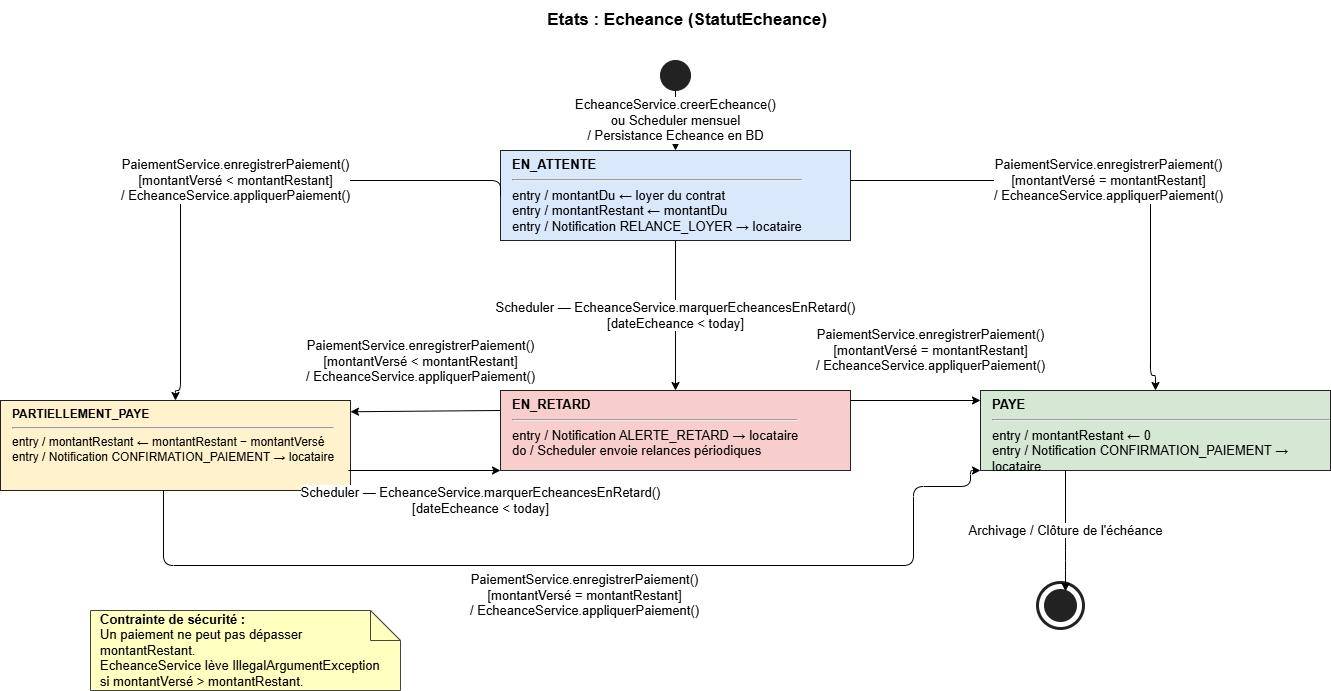

The diagram above was exported from draw.io. Its source (the exported page's mxGraphModel, read from the mxfile embedded in the PNG):
<mxGraphModel dx="2526" dy="571" grid="1" gridSize="10" guides="1" tooltips="1" connect="1" arrows="1" fold="1" page="1" pageScale="1" pageWidth="1654" pageHeight="1169" math="0" shadow="0">
  <root>
    <mxCell id="0" />
    <mxCell id="1" parent="0" />
    <mxCell id="title" parent="1" style="text;html=1;strokeColor=none;fillColor=none;align=center;verticalAlign=middle;whiteSpace=wrap;rounded=0;fontSize=17;fontStyle=1;" value="Etats : Echeance (StatutEcheance)" vertex="1">
      <mxGeometry height="40" width="500" x="427" y="30" as="geometry" />
    </mxCell>
    <mxCell id="start" parent="1" style="ellipse;aspect=fixed;fillColor=#222222;strokeColor=#222222;fontSize=13;" value="" vertex="1">
      <mxGeometry height="30" width="30" x="650" y="90" as="geometry" />
    </mxCell>
    <mxCell id="en_attente" parent="1" style="rounded=0;whiteSpace=wrap;html=1;fillColor=#dae8fc;strokeColor=#222222;align=left;spacingLeft=10;verticalAlign=top;fontSize=13;" value="&lt;b&gt;EN_ATTENTE&lt;/b&gt;&lt;hr&gt;entry / montantDu ← loyer du contrat&lt;br&gt;entry / montantRestant ← montantDu&lt;br&gt;entry / Notification RELANCE_LOYER → locataire" vertex="1">
      <mxGeometry height="90" width="350" x="490" y="180" as="geometry" />
    </mxCell>
    <mxCell id="partiellement_paye" parent="1" style="rounded=0;whiteSpace=wrap;html=1;fillColor=#fff2cc;strokeColor=#222222;align=left;spacingLeft=10;verticalAlign=top;fontSize=12;" value="&lt;b&gt;PARTIELLEMENT_PAYE&lt;/b&gt;&lt;hr&gt;entry / montantRestant ← montantRestant − montantVersé&lt;br&gt;entry / Notification CONFIRMATION_PAIEMENT → locataire" vertex="1">
      <mxGeometry height="90" width="350" x="-10" y="430" as="geometry" />
    </mxCell>
    <mxCell id="en_retard" parent="1" style="rounded=0;whiteSpace=wrap;html=1;fillColor=#f8cecc;strokeColor=#222222;align=left;spacingLeft=10;verticalAlign=top;fontSize=13;" value="&lt;b&gt;EN_RETARD&lt;/b&gt;&lt;hr&gt;entry / Notification ALERTE_RETARD → locataire&lt;br&gt;do / Scheduler envoie relances périodiques" vertex="1">
      <mxGeometry height="80" width="350" x="490" y="420" as="geometry" />
    </mxCell>
    <mxCell id="paye" parent="1" style="rounded=0;whiteSpace=wrap;html=1;fillColor=#d5e8d4;strokeColor=#222222;align=left;spacingLeft=10;verticalAlign=top;fontSize=13;" value="&lt;b&gt;PAYE&lt;/b&gt;&lt;hr&gt;entry / montantRestant ← 0&lt;br&gt;entry / Notification CONFIRMATION_PAIEMENT → locataire" vertex="1">
      <mxGeometry height="80" width="350" x="970" y="420" as="geometry" />
    </mxCell>
    <mxCell id="end" parent="1" style="ellipse;aspect=fixed;fillColor=#222222;strokeColor=#222222;strokeWidth=3;fontSize=13;" value="" vertex="1">
      <mxGeometry height="30" width="30" x="1035" y="620" as="geometry" />
    </mxCell>
    <mxCell id="end_outer" parent="1" style="ellipse;aspect=fixed;fillColor=none;strokeColor=#222222;strokeWidth=3;fontSize=13;" value="" vertex="1">
      <mxGeometry height="46" width="46" x="1027" y="612" as="geometry" />
    </mxCell>
    <mxCell id="t_start_attente" edge="1" parent="1" source="start" style="edgeStyle=orthogonalEdgeStyle;html=1;fontSize=13;align=center;" target="en_attente" value="EcheanceService.creerEcheance()&lt;br&gt;ou Scheduler mensuel&lt;br&gt;/ Persistance Echeance en BD">
      <mxGeometry relative="1" as="geometry" />
    </mxCell>
    <mxCell id="t_attente_partiel" edge="1" parent="1" source="en_attente" style="edgeStyle=orthogonalEdgeStyle;html=1;fontSize=13;align=center;exitX=0;exitY=0.5;exitDx=0;exitDy=0;entryX=0.5;entryY=0;entryDx=0;entryDy=0;" target="partiellement_paye" value="PaiementService.enregistrerPaiement()&lt;br&gt;[montantVersé &amp;lt; montantRestant]&lt;br&gt;/ EcheanceService.appliquerPaiement()">
      <mxGeometry relative="1" as="geometry">
        <Array as="points">
          <mxPoint x="490" y="210" />
          <mxPoint x="170" y="210" />
          <mxPoint x="170" y="420" />
          <mxPoint x="165" y="420" />
        </Array>
        <mxPoint x="165" y="400" as="targetPoint" />
      </mxGeometry>
    </mxCell>
    <mxCell id="t_attente_paye" edge="1" parent="1" style="edgeStyle=orthogonalEdgeStyle;html=1;fontSize=13;align=center;exitX=1;exitY=0.5;exitDx=0;exitDy=0;entryX=0.5;entryY=0;entryDx=0;entryDy=0;" target="paye" value="PaiementService.enregistrerPaiement()&lt;br&gt;[montantVersé = montantRestant]&lt;br&gt;/ EcheanceService.appliquerPaiement()">
      <mxGeometry relative="1" as="geometry">
        <Array as="points">
          <mxPoint x="1140" y="210" />
          <mxPoint x="1140" y="405" />
          <mxPoint x="1145" y="405" />
        </Array>
        <mxPoint x="840" y="210" as="sourcePoint" />
        <mxPoint x="1145" y="405" as="targetPoint" />
      </mxGeometry>
    </mxCell>
    <mxCell id="t_attente_retard" edge="1" parent="1" source="en_attente" style="edgeStyle=orthogonalEdgeStyle;html=1;fontSize=13;align=center;exitX=0.5;exitY=1;exitDx=0;exitDy=0;entryX=0.5;entryY=0;entryDx=0;entryDy=0;" target="en_retard" value="Scheduler — EcheanceService.marquerEcheancesEnRetard()&lt;br&gt;[dateEcheance &amp;lt; today]">
      <mxGeometry relative="1" as="geometry" />
    </mxCell>
    <mxCell id="t_partiel_paye" edge="1" parent="1" source="partiellement_paye" style="edgeStyle=orthogonalEdgeStyle;html=1;fontSize=13;align=center;entryX=-0.009;entryY=0.875;entryDx=0;entryDy=0;entryPerimeter=0;" value="PaiementService.enregistrerPaiement()&lt;br&gt;[montantVersé = montantRestant]&lt;br&gt;/ EcheanceService.appliquerPaiement()">
      <mxGeometry relative="1" x="0.0052" y="-30" as="geometry">
        <mxPoint as="offset" />
        <Array as="points">
          <mxPoint x="153" y="595" />
          <mxPoint x="903" y="595" />
          <mxPoint x="903" y="516" />
          <mxPoint x="960" y="516" />
          <mxPoint x="960" y="500" />
        </Array>
        <mxPoint x="158.15" y="524.96" as="sourcePoint" />
        <mxPoint x="969.9999999999999" y="500" as="targetPoint" />
      </mxGeometry>
    </mxCell>
    <mxCell id="t_partiel_retard" edge="1" parent="1" style="html=1;fontSize=13;align=center;exitX=0.994;exitY=0.663;exitDx=0;exitDy=0;entryX=0;entryY=1;entryDx=0;entryDy=0;exitPerimeter=0;" target="en_retard" value="Scheduler — EcheanceService.marquerEcheancesEnRetard()&lt;br&gt;[dateEcheance &amp;lt; today]">
      <mxGeometry relative="1" x="0.737" y="-30" as="geometry">
        <mxPoint as="offset" />
        <mxPoint x="337.9000000000001" y="499.99999999999994" as="sourcePoint" />
        <mxPoint x="490" y="496.96" as="targetPoint" />
      </mxGeometry>
    </mxCell>
    <mxCell id="t_retard_partiel" edge="1" parent="1" style="html=1;fontSize=13;align=center;exitX=0;exitY=0.5;exitDx=0;exitDy=0;entryX=1;entryY=0.125;entryDx=0;entryDy=0;entryPerimeter=0;" target="partiellement_paye" value="PaiementService.enregistrerPaiement()&lt;br&gt;[montantVersé &amp;lt; montantRestant]&lt;br&gt;/ EcheanceService.appliquerPaiement()">
      <mxGeometry relative="1" x="0.0667" y="-50" as="geometry">
        <mxPoint as="offset" />
        <mxPoint x="490" y="440" as="sourcePoint" />
        <mxPoint x="340" y="450" as="targetPoint" />
      </mxGeometry>
    </mxCell>
    <mxCell id="t_retard_paye" edge="1" parent="1" style="edgeStyle=orthogonalEdgeStyle;html=1;fontSize=13;align=center;exitX=1;exitY=0.5;exitDx=0;exitDy=0;entryX=0;entryY=0.5;entryDx=0;entryDy=0;" value="PaiementService.enregistrerPaiement()&lt;br&gt;[montantVersé = montantRestant]&lt;br&gt;/ EcheanceService.appliquerPaiement()">
      <mxGeometry relative="1" x="0.2308" y="50" as="geometry">
        <mxPoint as="offset" />
        <mxPoint x="840" y="430" as="sourcePoint" />
        <mxPoint x="970" y="430" as="targetPoint" />
      </mxGeometry>
    </mxCell>
    <mxCell id="t_paye_end" edge="1" parent="1" source="paye" style="edgeStyle=orthogonalEdgeStyle;html=1;fontSize=13;align=center;" target="end" value="Archivage / Clôture de l'échéance">
      <mxGeometry relative="1" x="-0.0071" as="geometry">
        <mxPoint as="offset" />
        <Array as="points">
          <mxPoint x="1055" y="590" />
          <mxPoint x="1055" y="620" />
        </Array>
      </mxGeometry>
    </mxCell>
    <mxCell id="note_box" parent="1" style="shape=note;whiteSpace=wrap;html=1;backgroundOutline=1;fontSize=13;fillColor=#ffffc0;strokeColor=#444444;align=left;spacingLeft=8;" value="&lt;b&gt;Contrainte de sécurité :&lt;/b&gt;&lt;br&gt;Un paiement ne peut pas dépasser montantRestant.&lt;br&gt;EcheanceService lève IllegalArgumentException&lt;br&gt;si montantVersé &amp;gt; montantRestant." vertex="1">
      <mxGeometry height="80" width="310" x="80" y="640" as="geometry" />
    </mxCell>
  </root>
</mxGraphModel>